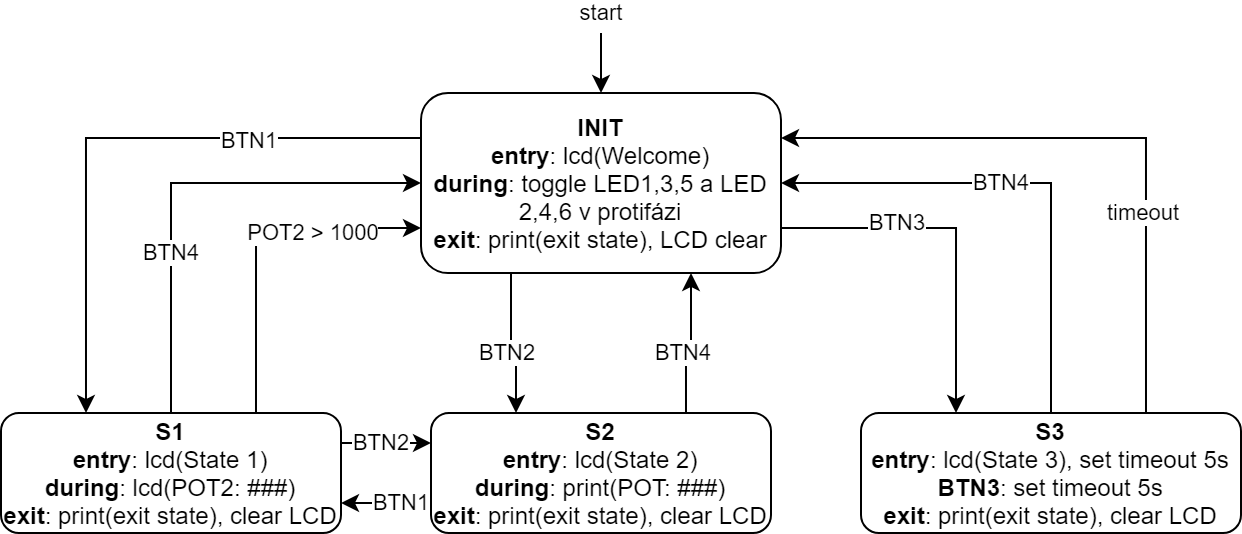

The diagram above was exported from draw.io. Its source (the exported page's mxGraphModel, read from the mxfile embedded in the PNG):
<mxGraphModel dx="813" dy="403" grid="1" gridSize="10" guides="1" tooltips="1" connect="1" arrows="1" fold="1" page="1" pageScale="1" pageWidth="827" pageHeight="1169" math="0" shadow="0">
  <root>
    <mxCell id="0" />
    <mxCell id="1" parent="0" />
    <mxCell id="GW0ALG73z29Qcrwh5Lbh-3" style="edgeStyle=orthogonalEdgeStyle;rounded=0;orthogonalLoop=1;jettySize=auto;html=1;exitX=0;exitY=0.25;exitDx=0;exitDy=0;entryX=0.25;entryY=0;entryDx=0;entryDy=0;" edge="1" parent="1" source="GW0ALG73z29Qcrwh5Lbh-1" target="GW0ALG73z29Qcrwh5Lbh-2">
      <mxGeometry relative="1" as="geometry" />
    </mxCell>
    <mxCell id="GW0ALG73z29Qcrwh5Lbh-4" value="BTN1" style="edgeLabel;html=1;align=center;verticalAlign=middle;resizable=0;points=[];" vertex="1" connectable="0" parent="GW0ALG73z29Qcrwh5Lbh-3">
      <mxGeometry x="-0.0997" y="1" relative="1" as="geometry">
        <mxPoint x="50.57" as="offset" />
      </mxGeometry>
    </mxCell>
    <mxCell id="GW0ALG73z29Qcrwh5Lbh-17" style="edgeStyle=orthogonalEdgeStyle;rounded=0;orthogonalLoop=1;jettySize=auto;html=1;exitX=1;exitY=0.75;exitDx=0;exitDy=0;entryX=0.25;entryY=0;entryDx=0;entryDy=0;" edge="1" parent="1" source="GW0ALG73z29Qcrwh5Lbh-1" target="GW0ALG73z29Qcrwh5Lbh-16">
      <mxGeometry relative="1" as="geometry" />
    </mxCell>
    <mxCell id="GW0ALG73z29Qcrwh5Lbh-18" value="BTN3" style="edgeLabel;html=1;align=center;verticalAlign=middle;resizable=0;points=[];" vertex="1" connectable="0" parent="GW0ALG73z29Qcrwh5Lbh-17">
      <mxGeometry x="-0.359" y="3" relative="1" as="geometry">
        <mxPoint as="offset" />
      </mxGeometry>
    </mxCell>
    <mxCell id="GW0ALG73z29Qcrwh5Lbh-19" style="edgeStyle=orthogonalEdgeStyle;rounded=0;orthogonalLoop=1;jettySize=auto;html=1;exitX=0.25;exitY=1;exitDx=0;exitDy=0;entryX=0.25;entryY=0;entryDx=0;entryDy=0;" edge="1" parent="1" source="GW0ALG73z29Qcrwh5Lbh-1" target="GW0ALG73z29Qcrwh5Lbh-9">
      <mxGeometry relative="1" as="geometry" />
    </mxCell>
    <mxCell id="GW0ALG73z29Qcrwh5Lbh-20" value="BTN2" style="edgeLabel;html=1;align=center;verticalAlign=middle;resizable=0;points=[];" vertex="1" connectable="0" parent="GW0ALG73z29Qcrwh5Lbh-19">
      <mxGeometry x="-0.2396" y="-2" relative="1" as="geometry">
        <mxPoint y="12.57" as="offset" />
      </mxGeometry>
    </mxCell>
    <mxCell id="GW0ALG73z29Qcrwh5Lbh-1" value="&lt;b&gt;INIT&lt;/b&gt;&lt;br&gt;&lt;b&gt;entry&lt;/b&gt;: lcd(Welcome)&lt;br&gt;&lt;b&gt;during&lt;/b&gt;: toggle LED1,3,5 a LED 2,4,6 v protifázi&lt;br&gt;&lt;b&gt;exit&lt;/b&gt;: print(exit state), LCD clear" style="rounded=1;whiteSpace=wrap;html=1;" vertex="1" parent="1">
      <mxGeometry x="270" y="220" width="180" height="90" as="geometry" />
    </mxCell>
    <mxCell id="GW0ALG73z29Qcrwh5Lbh-5" style="edgeStyle=orthogonalEdgeStyle;rounded=0;orthogonalLoop=1;jettySize=auto;html=1;exitX=0.5;exitY=0;exitDx=0;exitDy=0;entryX=0;entryY=0.5;entryDx=0;entryDy=0;" edge="1" parent="1" source="GW0ALG73z29Qcrwh5Lbh-2" target="GW0ALG73z29Qcrwh5Lbh-1">
      <mxGeometry relative="1" as="geometry">
        <mxPoint x="270" y="330" as="targetPoint" />
      </mxGeometry>
    </mxCell>
    <mxCell id="GW0ALG73z29Qcrwh5Lbh-6" value="BTN4" style="edgeLabel;html=1;align=center;verticalAlign=middle;resizable=0;points=[];" vertex="1" connectable="0" parent="GW0ALG73z29Qcrwh5Lbh-5">
      <mxGeometry x="-0.3288" relative="1" as="geometry">
        <mxPoint as="offset" />
      </mxGeometry>
    </mxCell>
    <mxCell id="GW0ALG73z29Qcrwh5Lbh-7" style="edgeStyle=orthogonalEdgeStyle;rounded=0;orthogonalLoop=1;jettySize=auto;html=1;exitX=0.75;exitY=0;exitDx=0;exitDy=0;entryX=0;entryY=0.75;entryDx=0;entryDy=0;" edge="1" parent="1" source="GW0ALG73z29Qcrwh5Lbh-2" target="GW0ALG73z29Qcrwh5Lbh-1">
      <mxGeometry relative="1" as="geometry" />
    </mxCell>
    <mxCell id="GW0ALG73z29Qcrwh5Lbh-8" value="POT2 &amp;gt; 1000" style="edgeLabel;html=1;align=center;verticalAlign=middle;resizable=0;points=[];" vertex="1" connectable="0" parent="GW0ALG73z29Qcrwh5Lbh-7">
      <mxGeometry x="0.2948" y="-1" relative="1" as="geometry">
        <mxPoint x="7.31" y="1.4900000000000002" as="offset" />
      </mxGeometry>
    </mxCell>
    <mxCell id="GW0ALG73z29Qcrwh5Lbh-12" style="edgeStyle=orthogonalEdgeStyle;rounded=0;orthogonalLoop=1;jettySize=auto;html=1;exitX=1;exitY=0.25;exitDx=0;exitDy=0;entryX=0;entryY=0.25;entryDx=0;entryDy=0;" edge="1" parent="1" source="GW0ALG73z29Qcrwh5Lbh-2" target="GW0ALG73z29Qcrwh5Lbh-9">
      <mxGeometry relative="1" as="geometry" />
    </mxCell>
    <mxCell id="GW0ALG73z29Qcrwh5Lbh-13" value="BTN2" style="edgeLabel;html=1;align=center;verticalAlign=middle;resizable=0;points=[];" vertex="1" connectable="0" parent="GW0ALG73z29Qcrwh5Lbh-12">
      <mxGeometry x="-0.2698" relative="1" as="geometry">
        <mxPoint x="3.43" as="offset" />
      </mxGeometry>
    </mxCell>
    <mxCell id="GW0ALG73z29Qcrwh5Lbh-2" value="&lt;b&gt;S1&lt;br&gt;entry&lt;/b&gt;: lcd(State 1)&lt;br&gt;&lt;b&gt;during&lt;/b&gt;: lcd(POT2: ###)&lt;br&gt;&lt;b&gt;exit&lt;/b&gt;: print(exit state), clear LCD" style="rounded=1;whiteSpace=wrap;html=1;" vertex="1" parent="1">
      <mxGeometry x="60" y="380" width="170" height="60" as="geometry" />
    </mxCell>
    <mxCell id="GW0ALG73z29Qcrwh5Lbh-14" style="edgeStyle=orthogonalEdgeStyle;rounded=0;orthogonalLoop=1;jettySize=auto;html=1;exitX=0;exitY=0.75;exitDx=0;exitDy=0;entryX=1;entryY=0.75;entryDx=0;entryDy=0;" edge="1" parent="1" source="GW0ALG73z29Qcrwh5Lbh-9" target="GW0ALG73z29Qcrwh5Lbh-2">
      <mxGeometry relative="1" as="geometry">
        <Array as="points">
          <mxPoint x="250" y="425" />
          <mxPoint x="250" y="425" />
        </Array>
      </mxGeometry>
    </mxCell>
    <mxCell id="GW0ALG73z29Qcrwh5Lbh-15" value="BTN1" style="edgeLabel;html=1;align=center;verticalAlign=middle;resizable=0;points=[];" vertex="1" connectable="0" parent="GW0ALG73z29Qcrwh5Lbh-14">
      <mxGeometry x="0.1975" relative="1" as="geometry">
        <mxPoint x="11.94" as="offset" />
      </mxGeometry>
    </mxCell>
    <mxCell id="GW0ALG73z29Qcrwh5Lbh-21" style="edgeStyle=orthogonalEdgeStyle;rounded=0;orthogonalLoop=1;jettySize=auto;html=1;exitX=0.75;exitY=0;exitDx=0;exitDy=0;entryX=0.75;entryY=1;entryDx=0;entryDy=0;" edge="1" parent="1" source="GW0ALG73z29Qcrwh5Lbh-9" target="GW0ALG73z29Qcrwh5Lbh-1">
      <mxGeometry relative="1" as="geometry" />
    </mxCell>
    <mxCell id="GW0ALG73z29Qcrwh5Lbh-22" value="BTN4" style="edgeLabel;html=1;align=center;verticalAlign=middle;resizable=0;points=[];" vertex="1" connectable="0" parent="GW0ALG73z29Qcrwh5Lbh-21">
      <mxGeometry x="-0.2868" y="2" relative="1" as="geometry">
        <mxPoint y="-4.29" as="offset" />
      </mxGeometry>
    </mxCell>
    <mxCell id="GW0ALG73z29Qcrwh5Lbh-9" value="&lt;b&gt;S2&lt;br&gt;entry&lt;/b&gt;: lcd(State 2)&lt;br&gt;&lt;b&gt;during&lt;/b&gt;: print(POT: ###)&lt;br&gt;&lt;b&gt;exit&lt;/b&gt;: print(exit state), clear LCD" style="rounded=1;whiteSpace=wrap;html=1;" vertex="1" parent="1">
      <mxGeometry x="275" y="380" width="170" height="60" as="geometry" />
    </mxCell>
    <mxCell id="GW0ALG73z29Qcrwh5Lbh-23" style="edgeStyle=orthogonalEdgeStyle;rounded=0;orthogonalLoop=1;jettySize=auto;html=1;exitX=0.5;exitY=0;exitDx=0;exitDy=0;entryX=1;entryY=0.5;entryDx=0;entryDy=0;" edge="1" parent="1" source="GW0ALG73z29Qcrwh5Lbh-16" target="GW0ALG73z29Qcrwh5Lbh-1">
      <mxGeometry relative="1" as="geometry" />
    </mxCell>
    <mxCell id="GW0ALG73z29Qcrwh5Lbh-24" value="BTN4" style="edgeLabel;html=1;align=center;verticalAlign=middle;resizable=0;points=[];" vertex="1" connectable="0" parent="GW0ALG73z29Qcrwh5Lbh-23">
      <mxGeometry x="0.2011" y="2" relative="1" as="geometry">
        <mxPoint x="10.29" y="-2" as="offset" />
      </mxGeometry>
    </mxCell>
    <mxCell id="GW0ALG73z29Qcrwh5Lbh-25" style="edgeStyle=orthogonalEdgeStyle;rounded=0;orthogonalLoop=1;jettySize=auto;html=1;exitX=0.75;exitY=0;exitDx=0;exitDy=0;entryX=1;entryY=0.25;entryDx=0;entryDy=0;" edge="1" parent="1" source="GW0ALG73z29Qcrwh5Lbh-16" target="GW0ALG73z29Qcrwh5Lbh-1">
      <mxGeometry relative="1" as="geometry" />
    </mxCell>
    <mxCell id="GW0ALG73z29Qcrwh5Lbh-26" value="timeout" style="edgeLabel;html=1;align=center;verticalAlign=middle;resizable=0;points=[];" vertex="1" connectable="0" parent="GW0ALG73z29Qcrwh5Lbh-25">
      <mxGeometry x="-0.3715" y="2" relative="1" as="geometry">
        <mxPoint as="offset" />
      </mxGeometry>
    </mxCell>
    <mxCell id="GW0ALG73z29Qcrwh5Lbh-16" value="&lt;b&gt;S3&lt;br&gt;entry&lt;/b&gt;: lcd(State 3), set timeout 5s&lt;br&gt;&lt;b&gt;BTN3&lt;/b&gt;: set timeout 5s&lt;br&gt;&lt;b&gt;exit&lt;/b&gt;: print(exit state), clear LCD" style="rounded=1;whiteSpace=wrap;html=1;" vertex="1" parent="1">
      <mxGeometry x="490" y="380" width="190" height="60" as="geometry" />
    </mxCell>
    <mxCell id="GW0ALG73z29Qcrwh5Lbh-27" value="" style="endArrow=classic;html=1;entryX=0.5;entryY=0;entryDx=0;entryDy=0;" edge="1" parent="1" target="GW0ALG73z29Qcrwh5Lbh-1">
      <mxGeometry width="50" height="50" relative="1" as="geometry">
        <mxPoint x="360" y="190" as="sourcePoint" />
        <mxPoint x="370" y="340" as="targetPoint" />
      </mxGeometry>
    </mxCell>
    <mxCell id="GW0ALG73z29Qcrwh5Lbh-28" value="start" style="edgeLabel;html=1;align=center;verticalAlign=middle;resizable=0;points=[];" vertex="1" connectable="0" parent="GW0ALG73z29Qcrwh5Lbh-27">
      <mxGeometry x="0.3095" relative="1" as="geometry">
        <mxPoint y="-29.43" as="offset" />
      </mxGeometry>
    </mxCell>
  </root>
</mxGraphModel>